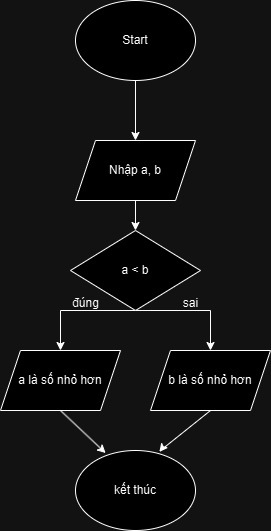

The diagram above was exported from draw.io. Its source (the exported page's mxGraphModel, read from the mxfile embedded in the PNG):
<mxGraphModel dx="1050" dy="603" grid="1" gridSize="10" guides="1" tooltips="1" connect="1" arrows="1" fold="1" page="1" pageScale="1" pageWidth="827" pageHeight="1169" math="0" shadow="0">
  <root>
    <mxCell id="0" />
    <mxCell id="1" parent="0" />
    <mxCell id="CNp9LEYon-mJ3435zKau-178" value="Start" style="ellipse;whiteSpace=wrap;html=1;" vertex="1" parent="1">
      <mxGeometry x="465" y="510" width="120" height="80" as="geometry" />
    </mxCell>
    <mxCell id="CNp9LEYon-mJ3435zKau-179" value="Nhập a, b" style="shape=parallelogram;perimeter=parallelogramPerimeter;whiteSpace=wrap;html=1;fixedSize=1;" vertex="1" parent="1">
      <mxGeometry x="465" y="650" width="120" height="60" as="geometry" />
    </mxCell>
    <mxCell id="CNp9LEYon-mJ3435zKau-180" value="" style="endArrow=classic;html=1;rounded=0;entryX=0.5;entryY=0;entryDx=0;entryDy=0;" edge="1" parent="1" source="CNp9LEYon-mJ3435zKau-178" target="CNp9LEYon-mJ3435zKau-179">
      <mxGeometry width="50" height="50" relative="1" as="geometry">
        <mxPoint x="500" y="630" as="sourcePoint" />
        <mxPoint x="550" y="580" as="targetPoint" />
      </mxGeometry>
    </mxCell>
    <mxCell id="CNp9LEYon-mJ3435zKau-181" value="a &amp;lt; b" style="rhombus;whiteSpace=wrap;html=1;" vertex="1" parent="1">
      <mxGeometry x="460" y="740" width="130" height="80" as="geometry" />
    </mxCell>
    <mxCell id="CNp9LEYon-mJ3435zKau-182" value="" style="endArrow=classic;html=1;rounded=0;exitX=0.5;exitY=1;exitDx=0;exitDy=0;" edge="1" parent="1" source="CNp9LEYon-mJ3435zKau-179" target="CNp9LEYon-mJ3435zKau-181">
      <mxGeometry width="50" height="50" relative="1" as="geometry">
        <mxPoint x="655" y="810" as="sourcePoint" />
        <mxPoint x="705" y="760" as="targetPoint" />
      </mxGeometry>
    </mxCell>
    <mxCell id="CNp9LEYon-mJ3435zKau-183" value="a là số nhỏ hơn" style="shape=parallelogram;perimeter=parallelogramPerimeter;whiteSpace=wrap;html=1;fixedSize=1;" vertex="1" parent="1">
      <mxGeometry x="390" y="860" width="120" height="60" as="geometry" />
    </mxCell>
    <mxCell id="CNp9LEYon-mJ3435zKau-184" value="b là số nhỏ hơn" style="shape=parallelogram;perimeter=parallelogramPerimeter;whiteSpace=wrap;html=1;fixedSize=1;" vertex="1" parent="1">
      <mxGeometry x="540" y="860" width="120" height="60" as="geometry" />
    </mxCell>
    <mxCell id="CNp9LEYon-mJ3435zKau-185" value="" style="endArrow=classic;html=1;rounded=0;entryX=0.5;entryY=0;entryDx=0;entryDy=0;exitX=0.5;exitY=1;exitDx=0;exitDy=0;" edge="1" parent="1" source="CNp9LEYon-mJ3435zKau-181" target="CNp9LEYon-mJ3435zKau-183">
      <mxGeometry width="50" height="50" relative="1" as="geometry">
        <mxPoint x="510" y="830" as="sourcePoint" />
        <mxPoint x="380" y="910" as="targetPoint" />
        <Array as="points">
          <mxPoint x="450" y="820" />
        </Array>
      </mxGeometry>
    </mxCell>
    <mxCell id="CNp9LEYon-mJ3435zKau-186" value="" style="endArrow=classic;html=1;rounded=0;exitX=0.5;exitY=1;exitDx=0;exitDy=0;" edge="1" parent="1" source="CNp9LEYon-mJ3435zKau-181">
      <mxGeometry width="50" height="50" relative="1" as="geometry">
        <mxPoint x="610" y="820" as="sourcePoint" />
        <mxPoint x="600" y="860" as="targetPoint" />
        <Array as="points">
          <mxPoint x="600" y="820" />
          <mxPoint x="600" y="858" />
        </Array>
      </mxGeometry>
    </mxCell>
    <mxCell id="CNp9LEYon-mJ3435zKau-187" value="đúng" style="text;html=1;align=center;verticalAlign=middle;resizable=0;points=[];autosize=1;strokeColor=none;fillColor=none;" vertex="1" parent="1">
      <mxGeometry x="450" y="798" width="50" height="30" as="geometry" />
    </mxCell>
    <mxCell id="CNp9LEYon-mJ3435zKau-188" value="sai" style="text;html=1;align=center;verticalAlign=middle;resizable=0;points=[];autosize=1;strokeColor=none;fillColor=none;" vertex="1" parent="1">
      <mxGeometry x="560" y="798" width="40" height="30" as="geometry" />
    </mxCell>
    <mxCell id="CNp9LEYon-mJ3435zKau-189" value="" style="endArrow=classic;html=1;rounded=0;exitX=0.5;exitY=1;exitDx=0;exitDy=0;entryX=0.251;entryY=0.032;entryDx=0;entryDy=0;entryPerimeter=0;" edge="1" parent="1" source="CNp9LEYon-mJ3435zKau-183" target="CNp9LEYon-mJ3435zKau-191">
      <mxGeometry width="50" height="50" relative="1" as="geometry">
        <mxPoint x="470" y="1010" as="sourcePoint" />
        <mxPoint x="520" y="960" as="targetPoint" />
      </mxGeometry>
    </mxCell>
    <mxCell id="CNp9LEYon-mJ3435zKau-190" value="" style="endArrow=classic;html=1;rounded=0;exitX=0.5;exitY=1;exitDx=0;exitDy=0;entryX=0.699;entryY=0.018;entryDx=0;entryDy=0;entryPerimeter=0;" edge="1" parent="1" source="CNp9LEYon-mJ3435zKau-184" target="CNp9LEYon-mJ3435zKau-191">
      <mxGeometry width="50" height="50" relative="1" as="geometry">
        <mxPoint x="510" y="880" as="sourcePoint" />
        <mxPoint x="530" y="960" as="targetPoint" />
        <Array as="points">
          <mxPoint x="550" y="960" />
        </Array>
      </mxGeometry>
    </mxCell>
    <mxCell id="CNp9LEYon-mJ3435zKau-191" value="kết thúc" style="ellipse;whiteSpace=wrap;html=1;" vertex="1" parent="1">
      <mxGeometry x="465" y="960" width="120" height="80" as="geometry" />
    </mxCell>
  </root>
</mxGraphModel>